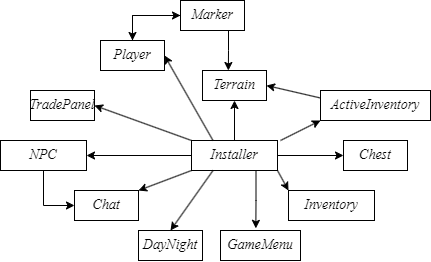

The diagram above was exported from draw.io. Its source (the exported page's mxGraphModel, read from the mxfile embedded in the PNG):
<mxGraphModel dx="1143" dy="693" grid="1" gridSize="10" guides="1" tooltips="1" connect="1" arrows="1" fold="1" page="1" pageScale="1" pageWidth="827" pageHeight="1169" math="0" shadow="0">
  <root>
    <mxCell id="0" />
    <mxCell id="1" parent="0" />
    <mxCell id="NiBlPgQvJPjMPdxQ06dj-3" style="edgeStyle=orthogonalEdgeStyle;rounded=0;orthogonalLoop=1;jettySize=auto;html=1;exitX=0;exitY=0.5;exitDx=0;exitDy=0;entryX=1;entryY=0.5;entryDx=0;entryDy=0;" edge="1" parent="1" source="NiBlPgQvJPjMPdxQ06dj-1" target="NiBlPgQvJPjMPdxQ06dj-2">
      <mxGeometry relative="1" as="geometry" />
    </mxCell>
    <mxCell id="NiBlPgQvJPjMPdxQ06dj-12" style="edgeStyle=orthogonalEdgeStyle;rounded=0;orthogonalLoop=1;jettySize=auto;html=1;exitX=0.5;exitY=0;exitDx=0;exitDy=0;entryX=0.5;entryY=1;entryDx=0;entryDy=0;" edge="1" parent="1" source="NiBlPgQvJPjMPdxQ06dj-1" target="NiBlPgQvJPjMPdxQ06dj-7">
      <mxGeometry relative="1" as="geometry" />
    </mxCell>
    <mxCell id="NiBlPgQvJPjMPdxQ06dj-19" style="edgeStyle=orthogonalEdgeStyle;rounded=0;orthogonalLoop=1;jettySize=auto;html=1;exitX=1;exitY=0.5;exitDx=0;exitDy=0;entryX=0;entryY=0.5;entryDx=0;entryDy=0;" edge="1" parent="1" source="NiBlPgQvJPjMPdxQ06dj-1" target="NiBlPgQvJPjMPdxQ06dj-6">
      <mxGeometry relative="1" as="geometry" />
    </mxCell>
    <mxCell id="NiBlPgQvJPjMPdxQ06dj-1" value="Installer" style="rounded=0;whiteSpace=wrap;html=1;fontSize=14;fontFamily=Times New Roman;fontStyle=2" vertex="1" parent="1">
      <mxGeometry x="371" y="280" width="86" height="30" as="geometry" />
    </mxCell>
    <mxCell id="NiBlPgQvJPjMPdxQ06dj-25" style="edgeStyle=orthogonalEdgeStyle;rounded=0;orthogonalLoop=1;jettySize=auto;html=1;exitX=0.5;exitY=1;exitDx=0;exitDy=0;entryX=0;entryY=0.5;entryDx=0;entryDy=0;" edge="1" parent="1" source="NiBlPgQvJPjMPdxQ06dj-2" target="NiBlPgQvJPjMPdxQ06dj-8">
      <mxGeometry relative="1" as="geometry" />
    </mxCell>
    <mxCell id="NiBlPgQvJPjMPdxQ06dj-2" value="NPC" style="rounded=0;whiteSpace=wrap;html=1;fontSize=14;fontFamily=Times New Roman;fontStyle=2" vertex="1" parent="1">
      <mxGeometry x="180" y="280" width="86" height="30" as="geometry" />
    </mxCell>
    <mxCell id="NiBlPgQvJPjMPdxQ06dj-4" value="Inventory" style="rounded=0;whiteSpace=wrap;html=1;fontSize=14;fontFamily=Times New Roman;fontStyle=2" vertex="1" parent="1">
      <mxGeometry x="468" y="330" width="86" height="30" as="geometry" />
    </mxCell>
    <mxCell id="NiBlPgQvJPjMPdxQ06dj-5" value="ActiveInventory" style="rounded=0;whiteSpace=wrap;html=1;fontSize=14;fontFamily=Times New Roman;fontStyle=2" vertex="1" parent="1">
      <mxGeometry x="500" y="230" width="110" height="30" as="geometry" />
    </mxCell>
    <mxCell id="NiBlPgQvJPjMPdxQ06dj-6" value="Chest" style="rounded=0;whiteSpace=wrap;html=1;fontSize=14;fontFamily=Times New Roman;fontStyle=2" vertex="1" parent="1">
      <mxGeometry x="523" y="280" width="64" height="30" as="geometry" />
    </mxCell>
    <mxCell id="NiBlPgQvJPjMPdxQ06dj-7" value="Terrain" style="rounded=0;whiteSpace=wrap;html=1;fontSize=14;fontFamily=Times New Roman;fontStyle=2" vertex="1" parent="1">
      <mxGeometry x="382" y="210" width="64" height="30" as="geometry" />
    </mxCell>
    <mxCell id="NiBlPgQvJPjMPdxQ06dj-8" value="Chat" style="rounded=0;whiteSpace=wrap;html=1;fontSize=14;fontFamily=Times New Roman;fontStyle=2" vertex="1" parent="1">
      <mxGeometry x="254" y="330" width="64" height="30" as="geometry" />
    </mxCell>
    <mxCell id="NiBlPgQvJPjMPdxQ06dj-10" value="GameMenu" style="rounded=0;whiteSpace=wrap;html=1;fontSize=14;fontFamily=Times New Roman;fontStyle=2" vertex="1" parent="1">
      <mxGeometry x="400" y="370" width="80" height="30" as="geometry" />
    </mxCell>
    <mxCell id="NiBlPgQvJPjMPdxQ06dj-11" value="DayNight" style="rounded=0;whiteSpace=wrap;html=1;fontSize=14;fontFamily=Times New Roman;fontStyle=2" vertex="1" parent="1">
      <mxGeometry x="318" y="370" width="64" height="30" as="geometry" />
    </mxCell>
    <mxCell id="NiBlPgQvJPjMPdxQ06dj-14" value="" style="endArrow=classic;html=1;rounded=0;entryX=0;entryY=1;entryDx=0;entryDy=0;" edge="1" parent="1" target="NiBlPgQvJPjMPdxQ06dj-5">
      <mxGeometry width="50" height="50" relative="1" as="geometry">
        <mxPoint x="460" y="280" as="sourcePoint" />
        <mxPoint x="520" y="240" as="targetPoint" />
      </mxGeometry>
    </mxCell>
    <mxCell id="NiBlPgQvJPjMPdxQ06dj-16" value="" style="endArrow=classic;html=1;rounded=0;entryX=0;entryY=0;entryDx=0;entryDy=0;exitX=1;exitY=1;exitDx=0;exitDy=0;" edge="1" parent="1" source="NiBlPgQvJPjMPdxQ06dj-1" target="NiBlPgQvJPjMPdxQ06dj-4">
      <mxGeometry width="50" height="50" relative="1" as="geometry">
        <mxPoint x="400" y="380" as="sourcePoint" />
        <mxPoint x="450" y="330" as="targetPoint" />
      </mxGeometry>
    </mxCell>
    <mxCell id="NiBlPgQvJPjMPdxQ06dj-18" value="" style="endArrow=classic;html=1;rounded=0;entryX=1;entryY=0.5;entryDx=0;entryDy=0;exitX=0;exitY=0.25;exitDx=0;exitDy=0;" edge="1" parent="1" source="NiBlPgQvJPjMPdxQ06dj-5" target="NiBlPgQvJPjMPdxQ06dj-7">
      <mxGeometry width="50" height="50" relative="1" as="geometry">
        <mxPoint x="400" y="380" as="sourcePoint" />
        <mxPoint x="450" y="330" as="targetPoint" />
      </mxGeometry>
    </mxCell>
    <mxCell id="NiBlPgQvJPjMPdxQ06dj-20" value="TradePanel" style="rounded=0;whiteSpace=wrap;html=1;fontSize=14;fontFamily=Times New Roman;fontStyle=2" vertex="1" parent="1">
      <mxGeometry x="210" y="230" width="64" height="30" as="geometry" />
    </mxCell>
    <mxCell id="NiBlPgQvJPjMPdxQ06dj-21" value="" style="endArrow=classic;html=1;rounded=0;entryX=1;entryY=0.5;entryDx=0;entryDy=0;exitX=0;exitY=0;exitDx=0;exitDy=0;" edge="1" parent="1" source="NiBlPgQvJPjMPdxQ06dj-1" target="NiBlPgQvJPjMPdxQ06dj-20">
      <mxGeometry width="50" height="50" relative="1" as="geometry">
        <mxPoint x="400" y="380" as="sourcePoint" />
        <mxPoint x="450" y="330" as="targetPoint" />
      </mxGeometry>
    </mxCell>
    <mxCell id="NiBlPgQvJPjMPdxQ06dj-23" value="" style="endArrow=classic;html=1;rounded=0;entryX=1;entryY=0;entryDx=0;entryDy=0;exitX=0;exitY=1;exitDx=0;exitDy=0;" edge="1" parent="1" source="NiBlPgQvJPjMPdxQ06dj-1" target="NiBlPgQvJPjMPdxQ06dj-8">
      <mxGeometry width="50" height="50" relative="1" as="geometry">
        <mxPoint x="400" y="380" as="sourcePoint" />
        <mxPoint x="450" y="330" as="targetPoint" />
      </mxGeometry>
    </mxCell>
    <mxCell id="NiBlPgQvJPjMPdxQ06dj-32" style="edgeStyle=orthogonalEdgeStyle;rounded=0;orthogonalLoop=1;jettySize=auto;html=1;exitX=0.5;exitY=0;exitDx=0;exitDy=0;entryX=0;entryY=0.5;entryDx=0;entryDy=0;" edge="1" parent="1" source="NiBlPgQvJPjMPdxQ06dj-26" target="NiBlPgQvJPjMPdxQ06dj-27">
      <mxGeometry relative="1" as="geometry" />
    </mxCell>
    <mxCell id="NiBlPgQvJPjMPdxQ06dj-26" value="Player" style="rounded=0;whiteSpace=wrap;html=1;fontSize=14;fontFamily=Times New Roman;fontStyle=2" vertex="1" parent="1">
      <mxGeometry x="280" y="180" width="64" height="30" as="geometry" />
    </mxCell>
    <mxCell id="NiBlPgQvJPjMPdxQ06dj-31" style="edgeStyle=orthogonalEdgeStyle;rounded=0;orthogonalLoop=1;jettySize=auto;html=1;exitX=0;exitY=0.5;exitDx=0;exitDy=0;entryX=0.5;entryY=0;entryDx=0;entryDy=0;" edge="1" parent="1" source="NiBlPgQvJPjMPdxQ06dj-27" target="NiBlPgQvJPjMPdxQ06dj-26">
      <mxGeometry relative="1" as="geometry" />
    </mxCell>
    <mxCell id="NiBlPgQvJPjMPdxQ06dj-27" value="Marker" style="rounded=0;whiteSpace=wrap;html=1;fontSize=14;fontFamily=Times New Roman;fontStyle=2" vertex="1" parent="1">
      <mxGeometry x="360" y="140" width="64" height="30" as="geometry" />
    </mxCell>
    <mxCell id="NiBlPgQvJPjMPdxQ06dj-29" value="" style="endArrow=classic;html=1;rounded=0;entryX=1;entryY=0.5;entryDx=0;entryDy=0;exitX=0.25;exitY=0;exitDx=0;exitDy=0;" edge="1" parent="1" source="NiBlPgQvJPjMPdxQ06dj-1" target="NiBlPgQvJPjMPdxQ06dj-26">
      <mxGeometry width="50" height="50" relative="1" as="geometry">
        <mxPoint x="400" y="380" as="sourcePoint" />
        <mxPoint x="450" y="330" as="targetPoint" />
      </mxGeometry>
    </mxCell>
    <mxCell id="NiBlPgQvJPjMPdxQ06dj-33" style="edgeStyle=orthogonalEdgeStyle;rounded=0;orthogonalLoop=1;jettySize=auto;html=1;exitX=0.75;exitY=1;exitDx=0;exitDy=0;entryX=0.404;entryY=0;entryDx=0;entryDy=0;entryPerimeter=0;" edge="1" parent="1" source="NiBlPgQvJPjMPdxQ06dj-27" target="NiBlPgQvJPjMPdxQ06dj-7">
      <mxGeometry relative="1" as="geometry" />
    </mxCell>
    <mxCell id="NiBlPgQvJPjMPdxQ06dj-34" value="" style="endArrow=classic;html=1;rounded=0;entryX=0.5;entryY=0;entryDx=0;entryDy=0;exitX=0.25;exitY=1;exitDx=0;exitDy=0;" edge="1" parent="1" source="NiBlPgQvJPjMPdxQ06dj-1" target="NiBlPgQvJPjMPdxQ06dj-11">
      <mxGeometry width="50" height="50" relative="1" as="geometry">
        <mxPoint x="400" y="380" as="sourcePoint" />
        <mxPoint x="450" y="330" as="targetPoint" />
      </mxGeometry>
    </mxCell>
    <mxCell id="NiBlPgQvJPjMPdxQ06dj-36" style="edgeStyle=orthogonalEdgeStyle;rounded=0;orthogonalLoop=1;jettySize=auto;html=1;exitX=0.75;exitY=1;exitDx=0;exitDy=0;entryX=0.442;entryY=-0.072;entryDx=0;entryDy=0;entryPerimeter=0;" edge="1" parent="1" source="NiBlPgQvJPjMPdxQ06dj-1" target="NiBlPgQvJPjMPdxQ06dj-10">
      <mxGeometry relative="1" as="geometry" />
    </mxCell>
  </root>
</mxGraphModel>